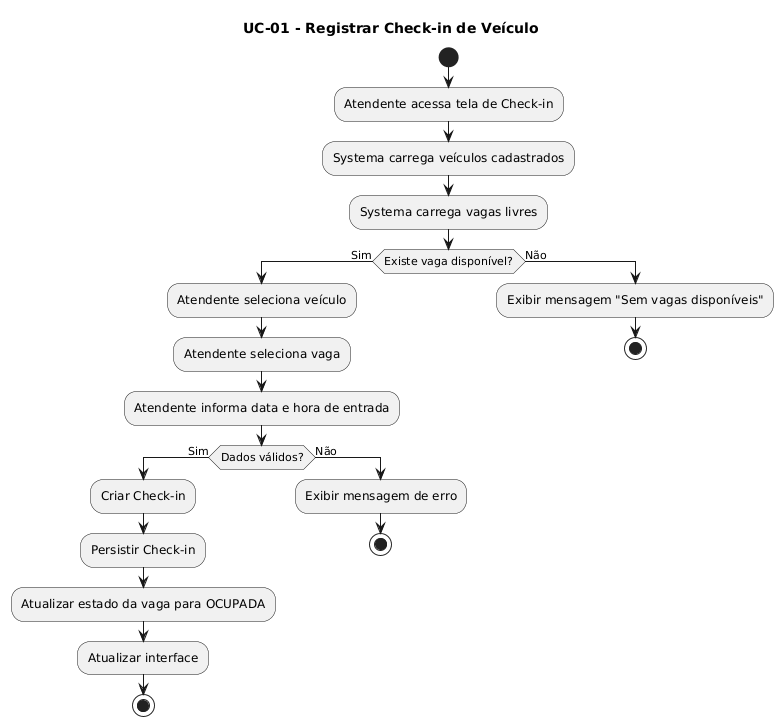

The diagram above was rendered by PlantUML. Its source (embedded in the PNG):
@startuml
title UC-01 - Registrar Check-in de Veículo

start
:Atendente acessa tela de Check-in;

:Systema carrega veículos cadastrados;
:Systema carrega vagas livres;

if (Existe vaga disponível?) then (Sim)
  :Atendente seleciona veículo;
  :Atendente seleciona vaga;
  :Atendente informa data e hora de entrada;

  if (Dados válidos?) then (Sim)
    :Criar Check-in;
    :Persistir Check-in;
    :Atualizar estado da vaga para OCUPADA;
    :Atualizar interface;
    stop
  else (Não)
    :Exibir mensagem de erro;
    stop
  endif

else (Não)
  :Exibir mensagem "Sem vagas disponíveis";
  stop
endif
@enduml